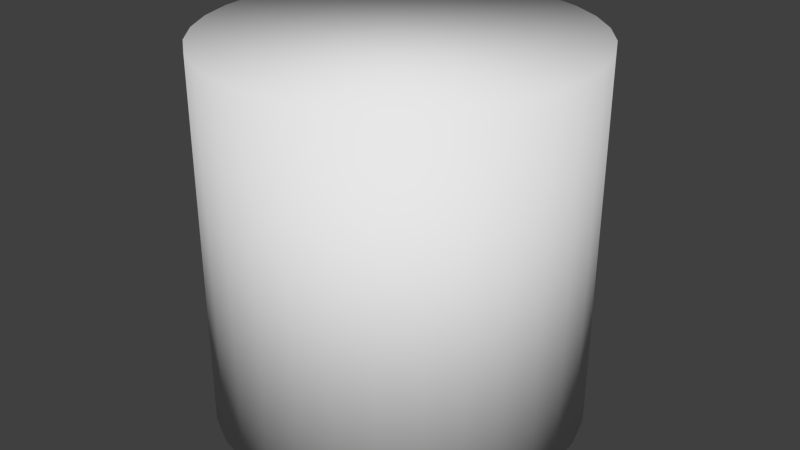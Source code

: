 # Source: ruins_column.blend  (saved by Blender 2.72.0; exported with 4.5.12 LTS)
import bpy
from mathutils import Matrix  # noqa: F401  (used for matrix-valued properties, if any)

bpy.ops.wm.read_factory_settings(use_empty=True)
scene = bpy.context.scene
scene.name = 'Scene'

# ---- collections
col_collection_1 = bpy.data.collections.new('Collection 1'); scene.collection.children.link(col_collection_1)

# ---- materials (node trees are filled in below, after node groups)
mat_material_001 = bpy.data.materials.new('Material.001')
mat_material_001.alpha_threshold = 0.0
mat_material_001.use_transparent_shadow = False
mat_material_001.roughness = 0.5
mat_material_001.specular_intensity = 0.0

# ---- material node trees

# ---- world
world_world = bpy.data.worlds.new('World'); scene.world = world_world
world_world.color = (0.05088, 0.05088, 0.05088)
world_world.use_sun_shadow = False
world_world.sun_shadow_jitter_overblur = 0.0
world_world.cycles.sampling_method = 'MANUAL'
world_world.cycles.sample_map_resolution = 256

# ---- meshes
me_cylinder = bpy.data.meshes.new('Cylinder')
me_cylinder.from_pydata([(0.0, 1.0, -1.0), (0.0, 1.0, 1.0), (0.1951, 0.9808, -1.0), (0.1951, 0.9808, 1.0), (0.3827, 0.9239, -1.0), (0.3827, 0.9239, 1.0), (0.5556, 0.8315, -1.0), (0.5556, 0.8315, 1.0), (0.7071, 0.7071, -1.0), (0.7071, 0.7071, 1.0), (0.8315, 0.5556, -1.0), (0.8315, 0.5556, 1.0), (0.9239, 0.3827, -1.0), (0.9239, 0.3827, 1.0), (0.9808, 0.1951, -1.0), (0.9808, 0.1951, 1.0), (1.0, 7.55e-08, -1.0), (1.0, 7.55e-08, 1.0), (0.9808, -0.1951, -1.0), (0.9808, -0.1951, 1.0), (0.9239, -0.3827, -1.0), (0.9239, -0.3827, 1.0), (0.8315, -0.5556, -1.0), (0.8315, -0.5556, 1.0), (0.7071, -0.7071, -1.0), (0.7071, -0.7071, 1.0), (0.5556, -0.8315, -1.0), (0.5556, -0.8315, 1.0), (0.3827, -0.9239, -1.0), (0.3827, -0.9239, 1.0), (0.1951, -0.9808, -1.0), (0.1951, -0.9808, 1.0), (-3.258e-07, -1.0, -1.0), (-3.258e-07, -1.0, 1.0), (-0.1951, -0.9808, -1.0), (-0.1951, -0.9808, 1.0), (-0.3827, -0.9239, -1.0), (-0.3827, -0.9239, 1.0), (-0.5556, -0.8315, -1.0), (-0.5556, -0.8315, 1.0), (-0.7071, -0.7071, -1.0), (-0.7071, -0.7071, 1.0), (-0.8315, -0.5556, -1.0), (-0.8315, -0.5556, 1.0), (-0.9239, -0.3827, -1.0), (-0.9239, -0.3827, 1.0), (-0.9808, -0.1951, -1.0), (-0.9808, -0.1951, 1.0), (-1.0, 9.656e-07, -1.0), (-1.0, 9.656e-07, 1.0), (-0.9808, 0.1951, -1.0), (-0.9808, 0.1951, 1.0), (-0.9239, 0.3827, -1.0), (-0.9239, 0.3827, 1.0), (-0.8315, 0.5556, -1.0), (-0.8315, 0.5556, 1.0), (-0.7071, 0.7071, -1.0), (-0.7071, 0.7071, 1.0), (-0.5556, 0.8315, -1.0), (-0.5556, 0.8315, 1.0), (-0.3827, 0.9239, -1.0), (-0.3827, 0.9239, 1.0), (-0.1951, 0.9808, -1.0), (-0.1951, 0.9808, 1.0)], [], [(0, 1, 3, 2), (2, 3, 5, 4), (4, 5, 7, 6), (6, 7, 9, 8), (8, 9, 11, 10), (10, 11, 13, 12), (12, 13, 15, 14), (14, 15, 17, 16), (16, 17, 19, 18), (18, 19, 21, 20), (20, 21, 23, 22), (22, 23, 25, 24), (24, 25, 27, 26), (26, 27, 29, 28), (28, 29, 31, 30), (30, 31, 33, 32), (32, 33, 35, 34), (34, 35, 37, 36), (36, 37, 39, 38), (38, 39, 41, 40), (40, 41, 43, 42), (42, 43, 45, 44), (44, 45, 47, 46), (46, 47, 49, 48), (48, 49, 51, 50), (50, 51, 53, 52), (52, 53, 55, 54), (54, 55, 57, 56), (56, 57, 59, 58), (58, 59, 61, 60), (3, 1, 63, 61, 59, 57, 55, 53, 51, 49, 47, 45, 43, 41, 39, 37, 35, 33, 31, 29, 27, 25, 23, 21, 19, 17, 15, 13, 11, 9, 7, 5), (62, 63, 1, 0), (60, 61, 63, 62), (0, 2, 4, 6, 8, 10, 12, 14, 16, 18, 20, 22, 24, 26, 28, 30, 32, 34, 36, 38, 40, 42, 44, 46, 48, 50, 52, 54, 56, 58, 60, 62)])
me_cylinder.polygons.foreach_set('use_smooth', [True] * 34)
_uv = me_cylinder.uv_layers.new(name='UVMap')
_uv.uv.foreach_set('vector', [0.4456, 0.6659, 0.4456, 1.0, 0.4048, 1.0, 0.4048, 0.6659, 0.4048, 0.6659, 0.4048, 1.0, 0.3647, 1.0, 0.3647, 0.6659, 0.3647, 0.6659, 0.3647, 1.0, 0.3271, 1.0, 0.3271, 0.6659, 0.3271, 0.6659, 0.3271, 1.0, 0.2931, 1.0, 0.2931, 0.6659, 0.2931, 0.6659, 0.2931, 1.0, 0.2643, 1.0, 0.2643, 0.6659, 0.264, 0.6656, 0.264, 1.0, 0.2301, 1.0, 0.2301, 0.6656, 0.2301, 0.6656, 0.2301, 1.0, 0.1924, 1.0, 0.1924, 0.6656, 0.1924, 0.6656, 0.1924, 1.0, 0.1524, 1.0, 0.1524, 0.6656, 0.1524, 0.6656, 0.1524, 1.0, 0.1116, 1.0, 0.1116, 0.6656, 0.1116, 0.6656, 0.1116, 1.0, 0.07161, 1.0, 0.07161, 0.6656, 0.07161, 0.6656, 0.07161, 1.0, 0.03392, 1.0, 0.03392, 0.6656, 0.03392, 0.6656, 0.03392, 1.0, 0.0, 1.0, 1.24e-08, 0.6656, 1.173, 0.6653, 1.173, 0.9997, 1.139, 0.9998, 1.139, 0.6654, 1.139, 0.6654, 1.139, 0.9998, 1.102, 0.9999, 1.101, 0.6655, 1.101, 0.6655, 1.102, 0.9999, 1.062, 1.0, 1.061, 0.6656, 1.061, 0.6656, 1.062, 1.0, 1.021, 1.0, 1.02, 0.6656, 1.02, 0.6656, 1.021, 1.0, 0.9807, 1.0, 0.9805, 0.6657, 0.9805, 0.6657, 0.9807, 1.0, 0.943, 1.0, 0.9428, 0.6658, 0.9428, 0.6658, 0.943, 1.0, 0.9091, 1.0, 0.9089, 0.6659, 0.9089, 0.6659, 0.9091, 1.0, 0.8803, 1.0, 0.88, 0.6659, 0.88, 0.6659, 0.8803, 1.0, 0.8463, 1.0, 0.8461, 0.666, 0.8461, 0.666, 0.8463, 1.0, 0.8087, 1.0, 0.8084, 0.6661, 0.8084, 0.6661, 0.8087, 1.0, 0.7686, 1.001, 0.7684, 0.6661, 0.7684, 0.6661, 0.7686, 1.001, 0.7278, 1.001, 0.7276, 0.6662, 0.7276, 0.6662, 0.7278, 1.001, 0.6878, 1.001, 0.6876, 0.6663, 0.6876, 0.6663, 0.6878, 1.001, 0.6501, 1.001, 0.6499, 0.6664, 0.6499, 0.6664, 0.6501, 1.001, 0.6162, 1.001, 0.616, 0.6664, 0.616, 0.6664, 0.6162, 1.001, 0.5874, 1.001, 0.5871, 0.6665, 0.586, 0.6659, 0.586, 1.0, 0.5572, 1.0, 0.5572, 0.6659, 0.5572, 0.6659, 0.5572, 1.0, 0.5233, 1.0, 0.5233, 0.6659, 0.1867, 0.6656, 0.1467, 0.6592, 0.109, 0.6467, 0.07508, 0.6284, 0.04624, 0.6053, 0.02357, 0.578, 0.007959, 0.5477, 3.721e-08, 0.5156, 0.0, 0.4828, 0.007959, 0.4507, 0.02357, 0.4204, 0.04624, 0.3931, 0.07508, 0.3699, 0.109, 0.3517, 0.1467, 0.3392, 0.1867, 0.3328, 0.2275, 0.3328, 0.2675, 0.3392, 0.3052, 0.3517, 0.3391, 0.3699, 0.368, 0.3931, 0.3906, 0.4204, 0.4063, 0.4507, 0.4142, 0.4828, 0.4142, 0.5156, 0.4063, 0.5477, 0.3906, 0.578, 0.368, 0.6053, 0.3391, 0.6284, 0.3052, 0.6467, 0.2675, 0.6592, 0.2275, 0.6656, 0.4856, 0.6659, 0.4856, 1.0, 0.4456, 1.0, 0.4456, 0.6659, 0.5233, 0.6659, 0.5233, 1.0, 0.4856, 1.0, 0.4856, 0.6659, 2.481e-08, 0.1828, 0.0, 0.15, 0.007959, 0.1179, 0.02357, 0.08758, 0.04624, 0.06033, 0.07508, 0.03715, 0.109, 0.01894, 0.1467, 0.006395, 0.1867, 9.966e-09, 0.2275, 0.0, 0.2675, 0.006395, 0.3052, 0.01894, 0.3391, 0.03715, 0.368, 0.06033, 0.3906, 0.08758, 0.4063, 0.1179, 0.4142, 0.15, 0.4142, 0.1828, 0.4063, 0.2149, 0.3906, 0.2452, 0.368, 0.2725, 0.3391, 0.2956, 0.3052, 0.3139, 0.2675, 0.3264, 0.2275, 0.3328, 0.1867, 0.3328, 0.1467, 0.3264, 0.109, 0.3139, 0.07508, 0.2956, 0.04624, 0.2725, 0.02357, 0.2452, 0.007959, 0.2149])
me_cylinder.materials.append(mat_material_001)
me_cylinder.use_remesh_preserve_volume = False
me_cylinder.use_remesh_preserve_attributes = False
me_cylinder.use_mirror_vertex_groups = False
me_cylinder.update()

# ---- objects
ob_cylinder = bpy.data.objects.new('Cylinder', me_cylinder)

# ---- transforms, parenting, visibility, modifiers, constraints
ob_cylinder.location = (0.0, 0.0, 0.0)
ob_cylinder.lineart.crease_threshold = 0.0

# ---- collection membership
col_collection_1.objects.link(ob_cylinder)

# ---- scene / render settings (as saved in the file)
scene.frame_start = 1; scene.frame_end = 250; scene.frame_set(1)
scene.render.engine = 'BLENDER_EEVEE_NEXT'
scene.render.resolution_percentage = 50
scene.render.dither_intensity = 0.0
scene.cycles.use_denoising = False
scene.cycles.samples = 10
scene.cycles.sampling_pattern = 'TABULATED_SOBOL'
scene.cycles.light_sampling_threshold = 0.0
scene.cycles.use_adaptive_sampling = False
scene.cycles.use_light_tree = False
scene.cycles.blur_glossy = 0.0
scene.cycles.pixel_filter_type = 'GAUSSIAN'
scene.cycles.sample_clamp_indirect = 0.0
scene.view_settings.view_transform = 'Standard'
bpy.context.view_layer.update()

# ---- added for rendering (the .blend has no active camera and no usable light): camera, sun
cam_auto = bpy.data.cameras.new('AutoCamera')
cam_auto.lens = 50.0
cam_auto.sensor_width = 36.0
cam_auto.clip_end = 1000.0
ob_auto_camera = bpy.data.objects.new('AutoCamera', cam_auto)
scene.collection.objects.link(ob_auto_camera)
ob_auto_camera.location = (3.20507, -3.84609, 2.56406)
ob_auto_camera.rotation_euler = (1.09748, -7.21219e-08, 0.694738)
scene.camera = ob_auto_camera
light_auto_sun = bpy.data.lights.new('AutoSun', 'SUN')
light_auto_sun.energy = 3.0
light_auto_sun.angle = 0.0523599
ob_auto_sun = bpy.data.objects.new('AutoSun', light_auto_sun)
scene.collection.objects.link(ob_auto_sun)
ob_auto_sun.rotation_euler = (0.872665, 0.174533, 0.523599)
bpy.context.view_layer.update()
